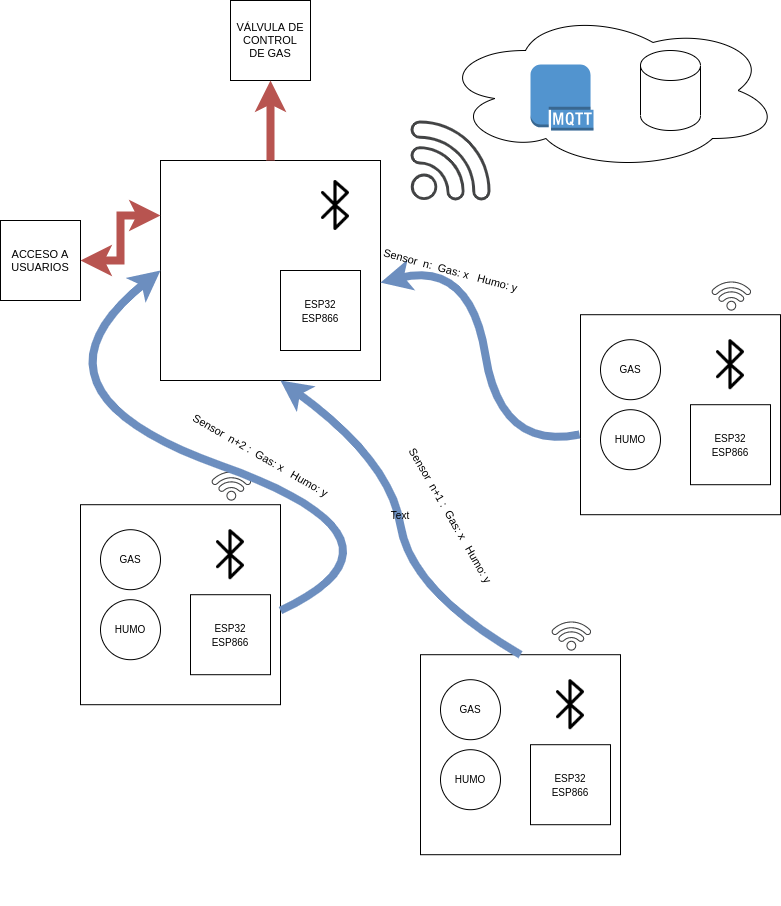

The diagram above was exported from draw.io. Its source (the exported page's mxGraphModel, read from the mxfile embedded in the PNG):
<mxGraphModel dx="1422" dy="1931" grid="1" gridSize="10" guides="1" tooltips="1" connect="1" arrows="1" fold="1" page="1" pageScale="1" pageWidth="827" pageHeight="1169" math="0" shadow="0">
  <root>
    <mxCell id="0" />
    <mxCell id="1" parent="0" />
    <mxCell id="LyxccDNNA4y_SpqKJlUb-10" value="" style="group" parent="1" vertex="1" connectable="0">
      <mxGeometry x="420" y="459.99679656440355" width="200" height="294.2132034355964" as="geometry" />
    </mxCell>
    <mxCell id="LyxccDNNA4y_SpqKJlUb-7" value="" style="group" parent="LyxccDNNA4y_SpqKJlUb-10" vertex="1" connectable="0">
      <mxGeometry y="44.21320343559643" width="200" height="250" as="geometry" />
    </mxCell>
    <mxCell id="LyxccDNNA4y_SpqKJlUb-4" value="" style="whiteSpace=wrap;html=1;aspect=fixed;fontSize=10;" parent="LyxccDNNA4y_SpqKJlUb-7" vertex="1">
      <mxGeometry width="200" height="200" as="geometry" />
    </mxCell>
    <mxCell id="LyxccDNNA4y_SpqKJlUb-3" value="" style="group" parent="LyxccDNNA4y_SpqKJlUb-7" vertex="1" connectable="0">
      <mxGeometry x="110" y="25" width="80" height="165" as="geometry" />
    </mxCell>
    <mxCell id="LyxccDNNA4y_SpqKJlUb-1" value="&lt;font style=&quot;font-size: 10px;&quot;&gt;ESP32&lt;br&gt;ESP866&lt;/font&gt;" style="whiteSpace=wrap;html=1;aspect=fixed;" parent="LyxccDNNA4y_SpqKJlUb-3" vertex="1">
      <mxGeometry y="65" width="80" height="80" as="geometry" />
    </mxCell>
    <mxCell id="LyxccDNNA4y_SpqKJlUb-2" value="" style="shape=image;html=1;verticalAlign=top;verticalLabelPosition=bottom;labelBackgroundColor=#ffffff;imageAspect=0;aspect=fixed;image=https://cdn1.iconfinder.com/data/icons/100-basic-for-user-interface/32/51-bluetooth-128.png;fontSize=10;" parent="LyxccDNNA4y_SpqKJlUb-3" vertex="1">
      <mxGeometry x="15" width="50" height="50" as="geometry" />
    </mxCell>
    <mxCell id="LyxccDNNA4y_SpqKJlUb-5" value="GAS" style="ellipse;whiteSpace=wrap;html=1;aspect=fixed;fontSize=10;" parent="LyxccDNNA4y_SpqKJlUb-7" vertex="1">
      <mxGeometry x="20" y="25" width="60" height="60" as="geometry" />
    </mxCell>
    <mxCell id="LyxccDNNA4y_SpqKJlUb-6" value="HUMO" style="ellipse;whiteSpace=wrap;html=1;aspect=fixed;fontSize=10;" parent="LyxccDNNA4y_SpqKJlUb-7" vertex="1">
      <mxGeometry x="20" y="95" width="60" height="60" as="geometry" />
    </mxCell>
    <mxCell id="LyxccDNNA4y_SpqKJlUb-9" value="" style="sketch=0;pointerEvents=1;shadow=0;dashed=0;html=1;strokeColor=none;fillColor=#434445;aspect=fixed;labelPosition=center;verticalLabelPosition=bottom;verticalAlign=top;align=center;outlineConnect=0;shape=mxgraph.vvd.wi_fi;fontSize=10;rotation=-45;" parent="LyxccDNNA4y_SpqKJlUb-10" vertex="1">
      <mxGeometry x="135.86" y="6.2132034355964265" width="30" height="30" as="geometry" />
    </mxCell>
    <mxCell id="LyxccDNNA4y_SpqKJlUb-11" value="" style="group" parent="1" vertex="1" connectable="0">
      <mxGeometry x="80" y="309.99679656440355" width="270" height="294.2132034355964" as="geometry" />
    </mxCell>
    <mxCell id="LyxccDNNA4y_SpqKJlUb-12" value="" style="group" parent="LyxccDNNA4y_SpqKJlUb-11" vertex="1" connectable="0">
      <mxGeometry y="44.21320343559643" width="200" height="250" as="geometry" />
    </mxCell>
    <mxCell id="LyxccDNNA4y_SpqKJlUb-13" value="" style="whiteSpace=wrap;html=1;aspect=fixed;fontSize=10;" parent="LyxccDNNA4y_SpqKJlUb-12" vertex="1">
      <mxGeometry width="200" height="200" as="geometry" />
    </mxCell>
    <mxCell id="LyxccDNNA4y_SpqKJlUb-14" value="" style="group" parent="LyxccDNNA4y_SpqKJlUb-12" vertex="1" connectable="0">
      <mxGeometry x="110" y="25" width="80" height="165" as="geometry" />
    </mxCell>
    <mxCell id="LyxccDNNA4y_SpqKJlUb-15" value="&lt;font style=&quot;font-size: 10px;&quot;&gt;ESP32&lt;br&gt;ESP866&lt;/font&gt;" style="whiteSpace=wrap;html=1;aspect=fixed;" parent="LyxccDNNA4y_SpqKJlUb-14" vertex="1">
      <mxGeometry y="65" width="80" height="80" as="geometry" />
    </mxCell>
    <mxCell id="LyxccDNNA4y_SpqKJlUb-16" value="" style="shape=image;html=1;verticalAlign=top;verticalLabelPosition=bottom;labelBackgroundColor=#ffffff;imageAspect=0;aspect=fixed;image=https://cdn1.iconfinder.com/data/icons/100-basic-for-user-interface/32/51-bluetooth-128.png;fontSize=10;" parent="LyxccDNNA4y_SpqKJlUb-14" vertex="1">
      <mxGeometry x="15" width="50" height="50" as="geometry" />
    </mxCell>
    <mxCell id="LyxccDNNA4y_SpqKJlUb-17" value="GAS" style="ellipse;whiteSpace=wrap;html=1;aspect=fixed;fontSize=10;" parent="LyxccDNNA4y_SpqKJlUb-12" vertex="1">
      <mxGeometry x="20" y="25" width="60" height="60" as="geometry" />
    </mxCell>
    <mxCell id="LyxccDNNA4y_SpqKJlUb-18" value="HUMO" style="ellipse;whiteSpace=wrap;html=1;aspect=fixed;fontSize=10;" parent="LyxccDNNA4y_SpqKJlUb-12" vertex="1">
      <mxGeometry x="20" y="95" width="60" height="60" as="geometry" />
    </mxCell>
    <mxCell id="LyxccDNNA4y_SpqKJlUb-19" value="" style="sketch=0;pointerEvents=1;shadow=0;dashed=0;html=1;strokeColor=none;fillColor=#434445;aspect=fixed;labelPosition=center;verticalLabelPosition=bottom;verticalAlign=top;align=center;outlineConnect=0;shape=mxgraph.vvd.wi_fi;fontSize=10;rotation=-45;" parent="LyxccDNNA4y_SpqKJlUb-11" vertex="1">
      <mxGeometry x="135.86" y="6.2132034355964265" width="30" height="30" as="geometry" />
    </mxCell>
    <mxCell id="LyxccDNNA4y_SpqKJlUb-58" value="&lt;font style=&quot;font-size: 11px;&quot;&gt;Sensor&amp;nbsp; n+2 :&amp;nbsp; Gas: x&amp;nbsp; &amp;nbsp;Humo: y&lt;/font&gt;" style="text;html=1;align=center;verticalAlign=middle;resizable=0;points=[];autosize=1;strokeColor=none;fillColor=none;fontSize=10;rotation=30;" parent="LyxccDNNA4y_SpqKJlUb-11" vertex="1">
      <mxGeometry x="90" y="-19.996796564403553" width="180" height="30" as="geometry" />
    </mxCell>
    <mxCell id="LyxccDNNA4y_SpqKJlUb-20" value="" style="group" parent="1" vertex="1" connectable="0">
      <mxGeometry x="580" y="119.99679656440355" width="200" height="294.2132034355964" as="geometry" />
    </mxCell>
    <mxCell id="LyxccDNNA4y_SpqKJlUb-21" value="" style="group" parent="LyxccDNNA4y_SpqKJlUb-20" vertex="1" connectable="0">
      <mxGeometry y="44.21320343559643" width="200" height="250" as="geometry" />
    </mxCell>
    <mxCell id="LyxccDNNA4y_SpqKJlUb-22" value="" style="whiteSpace=wrap;html=1;aspect=fixed;fontSize=10;" parent="LyxccDNNA4y_SpqKJlUb-21" vertex="1">
      <mxGeometry width="200" height="200" as="geometry" />
    </mxCell>
    <mxCell id="LyxccDNNA4y_SpqKJlUb-26" value="GAS" style="ellipse;whiteSpace=wrap;html=1;aspect=fixed;fontSize=10;" parent="LyxccDNNA4y_SpqKJlUb-21" vertex="1">
      <mxGeometry x="20" y="25" width="60" height="60" as="geometry" />
    </mxCell>
    <mxCell id="LyxccDNNA4y_SpqKJlUb-27" value="HUMO" style="ellipse;whiteSpace=wrap;html=1;aspect=fixed;fontSize=10;" parent="LyxccDNNA4y_SpqKJlUb-21" vertex="1">
      <mxGeometry x="20" y="95" width="60" height="60" as="geometry" />
    </mxCell>
    <mxCell id="LyxccDNNA4y_SpqKJlUb-24" value="&lt;font style=&quot;font-size: 10px;&quot;&gt;ESP32&lt;br&gt;ESP866&lt;/font&gt;" style="whiteSpace=wrap;html=1;aspect=fixed;" parent="LyxccDNNA4y_SpqKJlUb-21" vertex="1">
      <mxGeometry x="110" y="90" width="80" height="80" as="geometry" />
    </mxCell>
    <mxCell id="LyxccDNNA4y_SpqKJlUb-25" value="" style="shape=image;html=1;verticalAlign=top;verticalLabelPosition=bottom;labelBackgroundColor=#ffffff;imageAspect=0;aspect=fixed;image=https://cdn1.iconfinder.com/data/icons/100-basic-for-user-interface/32/51-bluetooth-128.png;fontSize=10;" parent="LyxccDNNA4y_SpqKJlUb-21" vertex="1">
      <mxGeometry x="125" y="25" width="50" height="50" as="geometry" />
    </mxCell>
    <mxCell id="LyxccDNNA4y_SpqKJlUb-28" value="" style="sketch=0;pointerEvents=1;shadow=0;dashed=0;html=1;strokeColor=none;fillColor=#434445;aspect=fixed;labelPosition=center;verticalLabelPosition=bottom;verticalAlign=top;align=center;outlineConnect=0;shape=mxgraph.vvd.wi_fi;fontSize=10;rotation=-45;" parent="LyxccDNNA4y_SpqKJlUb-20" vertex="1">
      <mxGeometry x="135.86" y="6.2132034355964265" width="30" height="30" as="geometry" />
    </mxCell>
    <mxCell id="LyxccDNNA4y_SpqKJlUb-45" value="" style="group" parent="1" vertex="1" connectable="0">
      <mxGeometry x="160" y="10" width="220" height="220" as="geometry" />
    </mxCell>
    <mxCell id="LyxccDNNA4y_SpqKJlUb-29" value="" style="whiteSpace=wrap;html=1;aspect=fixed;fontSize=10;" parent="LyxccDNNA4y_SpqKJlUb-45" vertex="1">
      <mxGeometry width="220" height="220" as="geometry" />
    </mxCell>
    <mxCell id="LyxccDNNA4y_SpqKJlUb-42" value="" style="shape=image;html=1;verticalAlign=top;verticalLabelPosition=bottom;labelBackgroundColor=#ffffff;imageAspect=0;aspect=fixed;image=https://cdn1.iconfinder.com/data/icons/100-basic-for-user-interface/32/51-bluetooth-128.png;fontSize=10;" parent="LyxccDNNA4y_SpqKJlUb-45" vertex="1">
      <mxGeometry x="150" y="19.99999999999997" width="50" height="50" as="geometry" />
    </mxCell>
    <mxCell id="LyxccDNNA4y_SpqKJlUb-44" value="&lt;font style=&quot;font-size: 10px;&quot;&gt;ESP32&lt;br&gt;ESP866&lt;/font&gt;" style="whiteSpace=wrap;html=1;aspect=fixed;" parent="LyxccDNNA4y_SpqKJlUb-45" vertex="1">
      <mxGeometry x="120" y="110" width="80" height="80" as="geometry" />
    </mxCell>
    <mxCell id="LyxccDNNA4y_SpqKJlUb-46" value="" style="curved=1;endArrow=classic;html=1;rounded=0;fontSize=10;exitX=-0.005;exitY=0.599;exitDx=0;exitDy=0;exitPerimeter=0;entryX=1;entryY=0.555;entryDx=0;entryDy=0;entryPerimeter=0;fillColor=#dae8fc;strokeColor=#6c8ebf;strokeWidth=8;" parent="1" source="LyxccDNNA4y_SpqKJlUb-22" target="LyxccDNNA4y_SpqKJlUb-29" edge="1">
      <mxGeometry width="50" height="50" relative="1" as="geometry">
        <mxPoint x="390" y="400" as="sourcePoint" />
        <mxPoint x="440" y="350" as="targetPoint" />
        <Array as="points">
          <mxPoint x="500" y="300" />
          <mxPoint x="470" y="110" />
        </Array>
      </mxGeometry>
    </mxCell>
    <mxCell id="LyxccDNNA4y_SpqKJlUb-49" value="" style="curved=1;endArrow=classic;html=1;rounded=0;fontSize=10;strokeWidth=8;entryX=0;entryY=0.5;entryDx=0;entryDy=0;fillColor=#dae8fc;strokeColor=#6c8ebf;" parent="1" target="LyxccDNNA4y_SpqKJlUb-29" edge="1">
      <mxGeometry width="50" height="50" relative="1" as="geometry">
        <mxPoint x="280" y="460" as="sourcePoint" />
        <mxPoint x="430" y="340" as="targetPoint" />
        <Array as="points">
          <mxPoint x="430" y="390" />
          <mxPoint x="10" y="240" />
        </Array>
      </mxGeometry>
    </mxCell>
    <mxCell id="LyxccDNNA4y_SpqKJlUb-50" value="" style="curved=1;endArrow=classic;html=1;rounded=0;fontSize=10;strokeWidth=8;exitX=0.5;exitY=0;exitDx=0;exitDy=0;fillColor=#dae8fc;strokeColor=#6c8ebf;" parent="1" source="LyxccDNNA4y_SpqKJlUb-4" edge="1">
      <mxGeometry width="50" height="50" relative="1" as="geometry">
        <mxPoint x="380" y="390" as="sourcePoint" />
        <mxPoint x="280" y="230" as="targetPoint" />
        <Array as="points">
          <mxPoint x="410" y="440" />
          <mxPoint x="390" y="310" />
        </Array>
      </mxGeometry>
    </mxCell>
    <mxCell id="LyxccDNNA4y_SpqKJlUb-55" value="Text" style="text;html=1;strokeColor=none;fillColor=none;align=center;verticalAlign=middle;whiteSpace=wrap;rounded=0;fontSize=10;" parent="1" vertex="1">
      <mxGeometry x="370" y="350" width="60" height="30" as="geometry" />
    </mxCell>
    <mxCell id="LyxccDNNA4y_SpqKJlUb-56" value="&lt;font style=&quot;font-size: 11px;&quot;&gt;Sensor&amp;nbsp; n:&amp;nbsp; Gas: x&amp;nbsp; &amp;nbsp;Humo: y&lt;/font&gt;" style="text;html=1;align=center;verticalAlign=middle;resizable=0;points=[];autosize=1;strokeColor=none;fillColor=none;fontSize=10;rotation=15;" parent="1" vertex="1">
      <mxGeometry x="370" y="105" width="160" height="30" as="geometry" />
    </mxCell>
    <mxCell id="LyxccDNNA4y_SpqKJlUb-57" value="&lt;font style=&quot;font-size: 11px;&quot;&gt;Sensor&amp;nbsp; n+1 :&amp;nbsp; Gas: x&amp;nbsp; &amp;nbsp;Humo: y&lt;/font&gt;" style="text;html=1;align=center;verticalAlign=middle;resizable=0;points=[];autosize=1;strokeColor=none;fillColor=none;fontSize=10;rotation=60;" parent="1" vertex="1">
      <mxGeometry x="360" y="350" width="180" height="30" as="geometry" />
    </mxCell>
    <mxCell id="LyxccDNNA4y_SpqKJlUb-60" value="" style="edgeStyle=orthogonalEdgeStyle;rounded=0;orthogonalLoop=1;jettySize=auto;html=1;fontSize=11;strokeWidth=8;entryX=0;entryY=0.25;entryDx=0;entryDy=0;fillColor=#f8cecc;strokeColor=#b85450;startArrow=classic;startFill=0;" parent="1" source="LyxccDNNA4y_SpqKJlUb-59" target="LyxccDNNA4y_SpqKJlUb-29" edge="1">
      <mxGeometry relative="1" as="geometry" />
    </mxCell>
    <mxCell id="LyxccDNNA4y_SpqKJlUb-59" value="ACCESO A&lt;br&gt;USUARIOS" style="whiteSpace=wrap;html=1;aspect=fixed;fontSize=11;" parent="1" vertex="1">
      <mxGeometry y="70" width="80" height="80" as="geometry" />
    </mxCell>
    <mxCell id="LyxccDNNA4y_SpqKJlUb-61" value="VÁLVULA DE CONTROL&lt;br&gt;DE GAS" style="whiteSpace=wrap;html=1;aspect=fixed;fontSize=11;" parent="1" vertex="1">
      <mxGeometry x="230" y="-150" width="80" height="80" as="geometry" />
    </mxCell>
    <mxCell id="LyxccDNNA4y_SpqKJlUb-65" value="" style="edgeStyle=orthogonalEdgeStyle;rounded=0;orthogonalLoop=1;jettySize=auto;html=1;fontSize=11;startArrow=none;startFill=0;strokeWidth=8;fillColor=#f8cecc;strokeColor=#b85450;" parent="1" source="LyxccDNNA4y_SpqKJlUb-29" target="LyxccDNNA4y_SpqKJlUb-61" edge="1">
      <mxGeometry relative="1" as="geometry" />
    </mxCell>
    <mxCell id="-AZkiOYoYZK_K63zlMcq-1" value="" style="ellipse;shape=cloud;whiteSpace=wrap;html=1;" vertex="1" parent="1">
      <mxGeometry x="440" y="-140" width="340" height="160" as="geometry" />
    </mxCell>
    <mxCell id="-AZkiOYoYZK_K63zlMcq-2" value="" style="shape=cylinder3;whiteSpace=wrap;html=1;boundedLbl=1;backgroundOutline=1;size=15;" vertex="1" parent="1">
      <mxGeometry x="640" y="-100" width="60" height="80" as="geometry" />
    </mxCell>
    <mxCell id="-AZkiOYoYZK_K63zlMcq-3" value="" style="outlineConnect=0;dashed=0;verticalLabelPosition=bottom;verticalAlign=top;align=center;html=1;shape=mxgraph.aws3.mqtt_protocol;fillColor=#5294CF;gradientColor=none;" vertex="1" parent="1">
      <mxGeometry x="530" y="-86" width="63" height="66" as="geometry" />
    </mxCell>
    <mxCell id="LyxccDNNA4y_SpqKJlUb-43" value="" style="sketch=0;pointerEvents=1;shadow=0;dashed=0;html=1;strokeColor=none;fillColor=#434445;aspect=fixed;labelPosition=center;verticalLabelPosition=bottom;verticalAlign=top;align=center;outlineConnect=0;shape=mxgraph.vvd.wi_fi;fontSize=10;rotation=0;" parent="1" vertex="1">
      <mxGeometry x="410" y="-30" width="80" height="80" as="geometry" />
    </mxCell>
  </root>
</mxGraphModel>